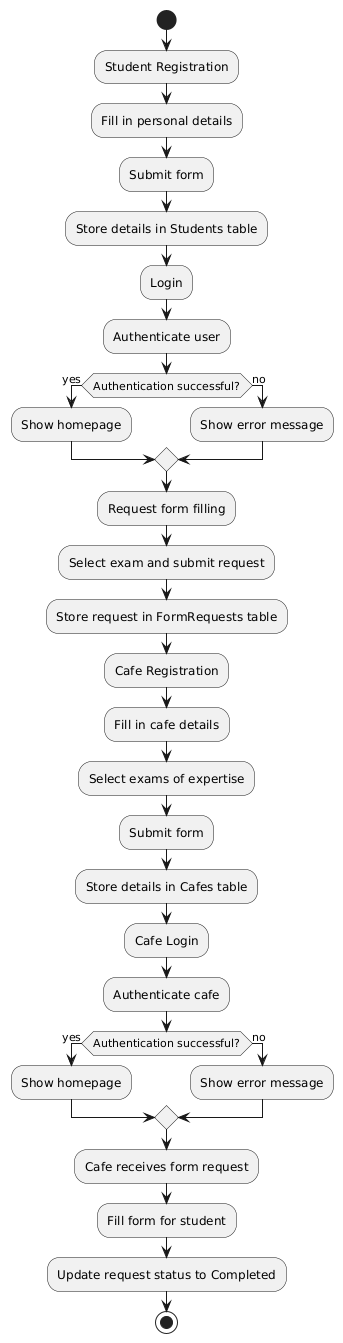

The diagram above was rendered by PlantUML. Its source (embedded in the PNG):
@startuml
start
:Student Registration;
:Fill in personal details;
:Submit form;
:Store details in Students table;

:Login;
:Authenticate user;
if (Authentication successful?) then (yes)
  :Show homepage;
else (no)
  :Show error message;
endif

:Request form filling;
:Select exam and submit request;
:Store request in FormRequests table;

:Cafe Registration;
:Fill in cafe details;
:Select exams of expertise;
:Submit form;
:Store details in Cafes table;

:Cafe Login;
:Authenticate cafe;
if (Authentication successful?) then (yes)
  :Show homepage;
else (no)
  :Show error message;
endif

:Cafe receives form request;
:Fill form for student;
:Update request status to Completed;
stop
@enduml